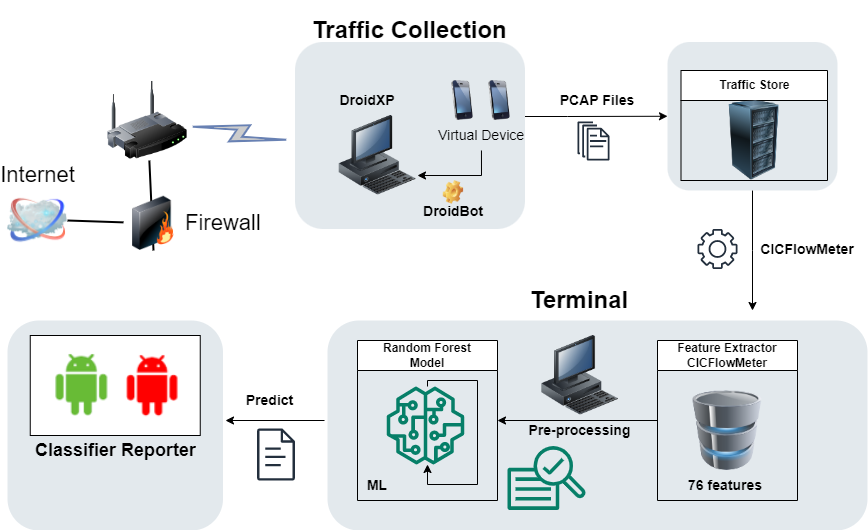

The diagram above was exported from draw.io. Its source (the exported page's mxGraphModel, read from the mxfile embedded in the PNG):
<mxGraphModel dx="1020" dy="462" grid="1" gridSize="10" guides="1" tooltips="1" connect="1" arrows="1" fold="1" page="1" pageScale="1" pageWidth="1100" pageHeight="850" background="none" math="0" shadow="0">
  <root>
    <mxCell id="0" />
    <mxCell id="1" parent="0" />
    <mxCell id="HinSncAbtHFxWuIh4eA9-84" style="edgeStyle=orthogonalEdgeStyle;rounded=0;orthogonalLoop=1;jettySize=auto;html=1;exitX=0.5;exitY=1;exitDx=0;exitDy=0;fontFamily=Helvetica;fontSize=12;fontColor=default;" edge="1" parent="1" source="HinSncAbtHFxWuIh4eA9-82">
      <mxGeometry relative="1" as="geometry">
        <mxPoint x="855" y="370" as="targetPoint" />
      </mxGeometry>
    </mxCell>
    <mxCell id="HinSncAbtHFxWuIh4eA9-82" value="" style="rounded=1;whiteSpace=wrap;html=1;shadow=0;strokeColor=none;fillColor=#BAC8D3;gradientColor=none;fontSize=18;fontColor=#AE4132;verticalAlign=bottom;fontStyle=0;opacity=40;strokeWidth=3;" vertex="1" parent="1">
      <mxGeometry x="770" y="101.5" width="170" height="148.5" as="geometry" />
    </mxCell>
    <mxCell id="HinSncAbtHFxWuIh4eA9-74" value="" style="rounded=1;whiteSpace=wrap;html=1;shadow=0;strokeColor=none;fillColor=#BAC8D3;gradientColor=none;fontSize=18;fontColor=#AE4132;verticalAlign=bottom;fontStyle=0;opacity=40;strokeWidth=3;" vertex="1" parent="1">
      <mxGeometry x="110" y="380" width="215.5" height="210" as="geometry" />
    </mxCell>
    <mxCell id="HinSncAbtHFxWuIh4eA9-77" value="" style="verticalLabelPosition=bottom;verticalAlign=top;html=1;shape=mxgraph.basic.rect;fillColor2=none;strokeWidth=1;size=20;indent=5;rounded=0;strokeColor=default;fontFamily=Helvetica;fontSize=12;fontColor=default;fillColor=default;" vertex="1" parent="1">
      <mxGeometry x="132.75" y="395" width="170" height="100" as="geometry" />
    </mxCell>
    <mxCell id="HinSncAbtHFxWuIh4eA9-89" style="edgeStyle=orthogonalEdgeStyle;rounded=0;orthogonalLoop=1;jettySize=auto;html=1;entryX=0;entryY=0.5;entryDx=0;entryDy=0;fontFamily=Helvetica;fontSize=12;fontColor=default;" edge="1" parent="1" source="HinSncAbtHFxWuIh4eA9-75" target="HinSncAbtHFxWuIh4eA9-82">
      <mxGeometry relative="1" as="geometry">
        <Array as="points">
          <mxPoint x="670" y="176" />
          <mxPoint x="670" y="176" />
        </Array>
      </mxGeometry>
    </mxCell>
    <mxCell id="HinSncAbtHFxWuIh4eA9-75" value="" style="rounded=1;whiteSpace=wrap;html=1;shadow=0;strokeColor=none;fillColor=#BAC8D3;gradientColor=none;fontSize=18;fontColor=#AE4132;verticalAlign=bottom;fontStyle=0;opacity=40;strokeWidth=3;" vertex="1" parent="1">
      <mxGeometry x="397.5" y="101.5" width="230" height="187" as="geometry" />
    </mxCell>
    <mxCell id="HinSncAbtHFxWuIh4eA9-72" value="" style="rounded=1;whiteSpace=wrap;html=1;shadow=0;strokeColor=none;fillColor=#BAC8D3;gradientColor=none;fontSize=18;fontColor=#AE4132;verticalAlign=bottom;fontStyle=0;opacity=40;strokeWidth=3;" vertex="1" parent="1">
      <mxGeometry x="430" y="380" width="540" height="210" as="geometry" />
    </mxCell>
    <mxCell id="69ecfefc5c41e42c-18" style="edgeStyle=none;rounded=0;html=1;labelBackgroundColor=none;endArrow=none;strokeWidth=2;fontFamily=Verdana;fontSize=22;entryX=0.5;entryY=1;entryDx=0;entryDy=0;" parent="1" source="69ecfefc5c41e42c-1" target="69ecfefc5c41e42c-3" edge="1">
      <mxGeometry relative="1" as="geometry">
        <mxPoint x="157.60853658536593" y="100" as="targetPoint" />
      </mxGeometry>
    </mxCell>
    <mxCell id="69ecfefc5c41e42c-1" value="" style="image;html=1;labelBackgroundColor=#ffffff;image=img/lib/clip_art/networking/Wireless_Router_128x128.png;rounded=1;shadow=0;comic=0;strokeWidth=2;fontSize=22" parent="1" vertex="1">
      <mxGeometry x="210" y="140" width="80" height="80" as="geometry" />
    </mxCell>
    <mxCell id="69ecfefc5c41e42c-2" value="Internet" style="image;html=1;labelBackgroundColor=#ffffff;image=img/lib/clip_art/networking/Cloud_128x128.png;rounded=1;shadow=0;comic=0;strokeWidth=2;fontSize=22;labelPosition=center;verticalLabelPosition=top;align=center;verticalAlign=bottom;" parent="1" vertex="1">
      <mxGeometry x="110" y="250" width="60" height="60" as="geometry" />
    </mxCell>
    <mxCell id="69ecfefc5c41e42c-19" style="edgeStyle=none;rounded=0;html=1;labelBackgroundColor=none;endArrow=none;strokeWidth=2;fontFamily=Verdana;fontSize=22" parent="1" source="69ecfefc5c41e42c-3" edge="1">
      <mxGeometry relative="1" as="geometry">
        <mxPoint x="170" y="280" as="targetPoint" />
      </mxGeometry>
    </mxCell>
    <mxCell id="69ecfefc5c41e42c-3" value="Firewall" style="image;html=1;labelBackgroundColor=#ffffff;image=img/lib/clip_art/networking/Firewall_128x128.png;rounded=1;shadow=0;comic=0;strokeWidth=2;fontSize=22;labelPosition=right;verticalLabelPosition=middle;align=left;verticalAlign=middle;" parent="1" vertex="1">
      <mxGeometry x="226" y="255.80999999999995" width="60" height="54.19" as="geometry" />
    </mxCell>
    <mxCell id="69ecfefc5c41e42c-17" value="" style="html=1;fillColor=#CCCCCC;strokeColor=#6881B3;gradientColor=none;gradientDirection=north;strokeWidth=2;shape=mxgraph.networks.comm_link_edge;html=1;labelBackgroundColor=none;endArrow=none;fontFamily=Verdana;fontSize=22;fontColor=#000000;" parent="1" target="69ecfefc5c41e42c-1" edge="1">
      <mxGeometry width="100" height="100" relative="1" as="geometry">
        <mxPoint x="393.95" y="200" as="sourcePoint" />
        <mxPoint x="223.95" y="318.0434782608695" as="targetPoint" />
      </mxGeometry>
    </mxCell>
    <mxCell id="HinSncAbtHFxWuIh4eA9-9" value="" style="image;html=1;image=img/lib/clip_art/computers/Database_128x128.png" vertex="1" parent="1">
      <mxGeometry x="790" y="450" width="80" height="80" as="geometry" />
    </mxCell>
    <mxCell id="HinSncAbtHFxWuIh4eA9-16" value="" style="image;html=1;image=img/lib/clip_art/computers/Workstation_128x128.png" vertex="1" parent="1">
      <mxGeometry x="610" y="395" width="145" height="80" as="geometry" />
    </mxCell>
    <mxCell id="HinSncAbtHFxWuIh4eA9-37" style="edgeStyle=orthogonalEdgeStyle;rounded=0;orthogonalLoop=1;jettySize=auto;html=1;entryX=1;entryY=0.5;entryDx=0;entryDy=0;fontFamily=Helvetica;fontSize=12;fontColor=default;" edge="1" parent="1" source="HinSncAbtHFxWuIh4eA9-23" target="HinSncAbtHFxWuIh4eA9-28">
      <mxGeometry relative="1" as="geometry" />
    </mxCell>
    <mxCell id="HinSncAbtHFxWuIh4eA9-23" value="&lt;b&gt;Feature Extractor&lt;br&gt;CICFlowMeter&lt;/b&gt;" style="swimlane;fontStyle=0;childLayout=stackLayout;horizontal=1;startSize=30;horizontalStack=0;resizeParent=1;resizeParentMax=0;resizeLast=0;collapsible=1;marginBottom=0;whiteSpace=wrap;html=1;" vertex="1" parent="1">
      <mxGeometry x="760" y="400" width="140" height="160" as="geometry" />
    </mxCell>
    <mxCell id="HinSncAbtHFxWuIh4eA9-27" value="&lt;font style=&quot;font-size: 14px;&quot;&gt;&lt;b&gt;76 features&amp;nbsp;&lt;/b&gt;&lt;/font&gt;" style="text;strokeColor=none;align=center;fillColor=none;html=1;verticalAlign=middle;whiteSpace=wrap;rounded=0;" vertex="1" parent="1">
      <mxGeometry x="790" y="530" width="80" height="30" as="geometry" />
    </mxCell>
    <mxCell id="HinSncAbtHFxWuIh4eA9-28" value="&lt;b&gt;Random Forest &lt;br&gt;Model&lt;/b&gt;" style="swimlane;fontStyle=0;childLayout=stackLayout;horizontal=1;startSize=30;horizontalStack=0;resizeParent=1;resizeParentMax=0;resizeLast=0;collapsible=1;marginBottom=0;whiteSpace=wrap;html=1;" vertex="1" parent="1">
      <mxGeometry x="460" y="400" width="140" height="160" as="geometry" />
    </mxCell>
    <mxCell id="HinSncAbtHFxWuIh4eA9-31" value="&lt;h1&gt;Terminal&lt;/h1&gt;" style="text;html=1;strokeColor=none;fillColor=none;spacing=5;spacingTop=-20;whiteSpace=wrap;overflow=hidden;rounded=0;fontSize=12;fontFamily=Helvetica;fontColor=default;" vertex="1" parent="1">
      <mxGeometry x="627.5" y="340" width="110" height="40" as="geometry" />
    </mxCell>
    <mxCell id="HinSncAbtHFxWuIh4eA9-40" value="&lt;font style=&quot;font-size: 14px;&quot;&gt;&lt;b&gt;Pre-processing&lt;/b&gt;&lt;/font&gt;" style="text;html=1;strokeColor=none;fillColor=none;align=center;verticalAlign=middle;whiteSpace=wrap;rounded=0;fontSize=12;fontFamily=Helvetica;fontColor=default;" vertex="1" parent="1">
      <mxGeometry x="625" y="475" width="115" height="30" as="geometry" />
    </mxCell>
    <mxCell id="HinSncAbtHFxWuIh4eA9-42" value="" style="shape=image;verticalLabelPosition=bottom;labelBackgroundColor=default;verticalAlign=top;aspect=fixed;imageAspect=0;image=data:image/png,(base64 omitted: 2668 chars);" vertex="1" parent="1">
      <mxGeometry x="150" y="405.84000000000003" width="70" height="78.31" as="geometry" />
    </mxCell>
    <mxCell id="HinSncAbtHFxWuIh4eA9-43" value="" style="shape=image;verticalLabelPosition=bottom;labelBackgroundColor=default;verticalAlign=top;aspect=fixed;imageAspect=0;image=data:image/png,(base64 omitted: 1872 chars);" vertex="1" parent="1">
      <mxGeometry x="222" y="405.84000000000003" width="68" height="76.2" as="geometry" />
    </mxCell>
    <mxCell id="HinSncAbtHFxWuIh4eA9-44" style="edgeStyle=orthogonalEdgeStyle;rounded=0;orthogonalLoop=1;jettySize=auto;html=1;entryX=0.5;entryY=1;entryDx=0;entryDy=0;entryPerimeter=0;fontFamily=Helvetica;fontSize=12;fontColor=default;" edge="1" parent="1">
      <mxGeometry relative="1" as="geometry">
        <mxPoint x="530" y="446" as="sourcePoint" />
        <mxPoint x="530" y="524" as="targetPoint" />
        <Array as="points">
          <mxPoint x="530" y="440" />
          <mxPoint x="580" y="440" />
          <mxPoint x="580" y="544" />
          <mxPoint x="530" y="544" />
        </Array>
      </mxGeometry>
    </mxCell>
    <mxCell id="HinSncAbtHFxWuIh4eA9-46" value="&lt;h1&gt;&lt;font style=&quot;font-size: 18px;&quot;&gt;Classifier Reporter&lt;/font&gt;&lt;/h1&gt;" style="text;html=1;strokeColor=none;fillColor=none;spacing=5;spacingTop=-20;whiteSpace=wrap;overflow=hidden;rounded=0;fontSize=12;fontFamily=Helvetica;fontColor=default;" vertex="1" parent="1">
      <mxGeometry x="132.75" y="488" width="170" height="60" as="geometry" />
    </mxCell>
    <mxCell id="HinSncAbtHFxWuIh4eA9-47" style="edgeStyle=orthogonalEdgeStyle;rounded=0;orthogonalLoop=1;jettySize=auto;html=1;fontFamily=Helvetica;fontSize=12;fontColor=default;" edge="1" parent="1">
      <mxGeometry relative="1" as="geometry">
        <mxPoint x="427" y="480" as="sourcePoint" />
        <mxPoint x="328" y="480" as="targetPoint" />
      </mxGeometry>
    </mxCell>
    <mxCell id="HinSncAbtHFxWuIh4eA9-48" value="" style="image;html=1;image=img/lib/clip_art/computers/Workstation_128x128.png;shadow=0;strokeColor=#000000;fillColor=#FFFFFF;gradientColor=none;fontSize=18;fontColor=#F08705;fontStyle=0" vertex="1" parent="1">
      <mxGeometry x="440" y="175" width="80" height="80" as="geometry" />
    </mxCell>
    <mxCell id="HinSncAbtHFxWuIh4eA9-51" value="&lt;h1&gt;Traffic Collection&lt;/h1&gt;" style="text;html=1;strokeColor=none;fillColor=none;spacing=5;spacingTop=-20;whiteSpace=wrap;overflow=hidden;rounded=0;fontSize=12;fontFamily=Helvetica;fontColor=default;" vertex="1" parent="1">
      <mxGeometry x="410" y="70" width="210" height="65" as="geometry" />
    </mxCell>
    <mxCell id="HinSncAbtHFxWuIh4eA9-52" value="" style="sketch=0;outlineConnect=0;fontColor=#232F3E;gradientColor=none;fillColor=#067F68;strokeColor=none;dashed=0;verticalLabelPosition=bottom;verticalAlign=top;align=center;html=1;fontSize=12;fontStyle=0;aspect=fixed;pointerEvents=1;shape=mxgraph.aws4.sagemaker_model;rounded=0;fontFamily=Helvetica;" vertex="1" parent="1">
      <mxGeometry x="488.95" y="446" width="78" height="78" as="geometry" />
    </mxCell>
    <mxCell id="HinSncAbtHFxWuIh4eA9-53" value="" style="sketch=0;outlineConnect=0;fontColor=#232F3E;gradientColor=none;fillColor=#067F68;strokeColor=none;dashed=0;verticalLabelPosition=bottom;verticalAlign=top;align=center;html=1;fontSize=12;fontStyle=0;aspect=fixed;pointerEvents=1;shape=mxgraph.aws4.sagemaker_train;rounded=0;fontFamily=Helvetica;" vertex="1" parent="1">
      <mxGeometry x="610" y="505" width="78" height="65" as="geometry" />
    </mxCell>
    <mxCell id="HinSncAbtHFxWuIh4eA9-54" value="" style="image;html=1;labelBackgroundColor=#ffffff;image=img/lib/clip_art/telecommunication/iPhone_128x128.png;rounded=1;shadow=0;comic=0;strokeWidth=2;fontSize=22" vertex="1" parent="1">
      <mxGeometry x="530" y="140" width="70" height="40" as="geometry" />
    </mxCell>
    <mxCell id="HinSncAbtHFxWuIh4eA9-56" value="" style="image;html=1;labelBackgroundColor=#ffffff;image=img/lib/clip_art/telecommunication/iPhone_128x128.png;rounded=1;shadow=0;comic=0;strokeWidth=2;fontSize=22" vertex="1" parent="1">
      <mxGeometry x="566.95" y="140" width="70" height="40" as="geometry" />
    </mxCell>
    <mxCell id="HinSncAbtHFxWuIh4eA9-61" style="edgeStyle=orthogonalEdgeStyle;rounded=0;orthogonalLoop=1;jettySize=auto;html=1;exitX=0.5;exitY=1;exitDx=0;exitDy=0;entryX=1;entryY=0.75;entryDx=0;entryDy=0;fontFamily=Helvetica;fontSize=12;fontColor=default;" edge="1" parent="1" source="HinSncAbtHFxWuIh4eA9-58" target="HinSncAbtHFxWuIh4eA9-48">
      <mxGeometry relative="1" as="geometry" />
    </mxCell>
    <mxCell id="HinSncAbtHFxWuIh4eA9-58" value="&lt;font style=&quot;font-size: 14px;&quot;&gt;Virtual Device&lt;/font&gt;" style="text;strokeColor=none;align=center;fillColor=none;html=1;verticalAlign=middle;whiteSpace=wrap;rounded=0;" vertex="1" parent="1">
      <mxGeometry x="533.95" y="180" width="100" height="30" as="geometry" />
    </mxCell>
    <mxCell id="HinSncAbtHFxWuIh4eA9-62" value="&lt;b&gt;Traffic Store&lt;/b&gt;" style="swimlane;fontStyle=0;childLayout=stackLayout;horizontal=1;startSize=30;horizontalStack=0;resizeParent=1;resizeParentMax=0;resizeLast=0;collapsible=1;marginBottom=0;whiteSpace=wrap;html=1;" vertex="1" parent="1">
      <mxGeometry x="783.5" y="130" width="146.5" height="110" as="geometry" />
    </mxCell>
    <mxCell id="HinSncAbtHFxWuIh4eA9-70" value="" style="image;html=1;image=img/lib/clip_art/computers/Server_Rack_128x128.png;shadow=0;strokeColor=#000000;fillColor=#FFFFFF;gradientColor=none;fontSize=18;fontColor=#F08705;fontStyle=0" vertex="1" parent="HinSncAbtHFxWuIh4eA9-62">
      <mxGeometry y="30" width="146.5" height="80" as="geometry" />
    </mxCell>
    <mxCell id="HinSncAbtHFxWuIh4eA9-81" value="" style="shape=image;html=1;verticalLabelPosition=bottom;verticalAlign=top;imageAspect=1;aspect=fixed;image=img/clipart/Gear_128x128.png;rounded=0;strokeColor=default;fontFamily=Helvetica;fontSize=12;fontColor=default;fillColor=default;" vertex="1" parent="1">
      <mxGeometry x="544.95" y="240" width="22" height="23.81" as="geometry" />
    </mxCell>
    <mxCell id="HinSncAbtHFxWuIh4eA9-85" value="&lt;font style=&quot;font-size: 14px;&quot;&gt;&lt;b&gt;ML&lt;/b&gt;&lt;/font&gt;" style="text;strokeColor=none;align=center;fillColor=none;html=1;verticalAlign=middle;whiteSpace=wrap;rounded=0;" vertex="1" parent="1">
      <mxGeometry x="440" y="530" width="80" height="30" as="geometry" />
    </mxCell>
    <mxCell id="HinSncAbtHFxWuIh4eA9-86" value="&lt;span style=&quot;font-size: 14px;&quot;&gt;&lt;b&gt;CICFlowMeter&lt;/b&gt;&lt;/span&gt;" style="text;strokeColor=none;align=center;fillColor=none;html=1;verticalAlign=middle;whiteSpace=wrap;rounded=0;" vertex="1" parent="1">
      <mxGeometry x="860" y="293.5" width="100" height="30" as="geometry" />
    </mxCell>
    <mxCell id="HinSncAbtHFxWuIh4eA9-90" value="&lt;span style=&quot;font-size: 14px;&quot;&gt;&lt;b&gt;PCAP Files&lt;/b&gt;&lt;/span&gt;" style="text;strokeColor=none;align=center;fillColor=none;html=1;verticalAlign=middle;whiteSpace=wrap;rounded=0;" vertex="1" parent="1">
      <mxGeometry x="650" y="145" width="100" height="30" as="geometry" />
    </mxCell>
    <mxCell id="HinSncAbtHFxWuIh4eA9-91" value="" style="sketch=0;outlineConnect=0;fontColor=#232F3E;gradientColor=none;fillColor=#232F3D;strokeColor=none;dashed=0;verticalLabelPosition=bottom;verticalAlign=top;align=center;html=1;fontSize=12;fontStyle=0;aspect=fixed;pointerEvents=1;shape=mxgraph.aws4.gear;rounded=0;fontFamily=Helvetica;" vertex="1" parent="1">
      <mxGeometry x="800" y="288.5" width="40" height="40" as="geometry" />
    </mxCell>
    <mxCell id="HinSncAbtHFxWuIh4eA9-92" value="" style="sketch=0;outlineConnect=0;fontColor=#232F3E;gradientColor=none;fillColor=#232F3D;strokeColor=none;dashed=0;verticalLabelPosition=bottom;verticalAlign=top;align=center;html=1;fontSize=12;fontStyle=0;aspect=fixed;pointerEvents=1;shape=mxgraph.aws4.documents;rounded=0;fontFamily=Helvetica;" vertex="1" parent="1">
      <mxGeometry x="680" y="181" width="32" height="39" as="geometry" />
    </mxCell>
    <mxCell id="HinSncAbtHFxWuIh4eA9-94" value="&lt;span style=&quot;font-size: 14px;&quot;&gt;&lt;b&gt;DroidXP&lt;/b&gt;&lt;/span&gt;" style="text;strokeColor=none;align=center;fillColor=none;html=1;verticalAlign=middle;whiteSpace=wrap;rounded=0;" vertex="1" parent="1">
      <mxGeometry x="420" y="145" width="100" height="30" as="geometry" />
    </mxCell>
    <mxCell id="HinSncAbtHFxWuIh4eA9-95" value="" style="sketch=0;outlineConnect=0;fontColor=#232F3E;gradientColor=none;fillColor=#232F3D;strokeColor=none;dashed=0;verticalLabelPosition=bottom;verticalAlign=top;align=center;html=1;fontSize=12;fontStyle=0;aspect=fixed;pointerEvents=1;shape=mxgraph.aws4.document;rounded=0;fontFamily=Helvetica;" vertex="1" parent="1">
      <mxGeometry x="359.5" y="488" width="38" height="52" as="geometry" />
    </mxCell>
    <mxCell id="HinSncAbtHFxWuIh4eA9-99" value="&lt;font style=&quot;font-size: 14px;&quot;&gt;&lt;b&gt;Predict&lt;/b&gt;&lt;/font&gt;" style="text;html=1;strokeColor=none;fillColor=none;align=center;verticalAlign=middle;whiteSpace=wrap;rounded=0;fontSize=12;fontFamily=Helvetica;fontColor=default;" vertex="1" parent="1">
      <mxGeometry x="315" y="445" width="115" height="30" as="geometry" />
    </mxCell>
    <mxCell id="HinSncAbtHFxWuIh4eA9-101" value="&lt;span style=&quot;font-size: 14px;&quot;&gt;&lt;b&gt;DroidBot&lt;br&gt;&lt;br&gt;&lt;/b&gt;&lt;/span&gt;" style="text;strokeColor=none;align=center;fillColor=none;html=1;verticalAlign=middle;whiteSpace=wrap;rounded=0;" vertex="1" parent="1">
      <mxGeometry x="505.95" y="263.5" width="100" height="30" as="geometry" />
    </mxCell>
  </root>
</mxGraphModel>